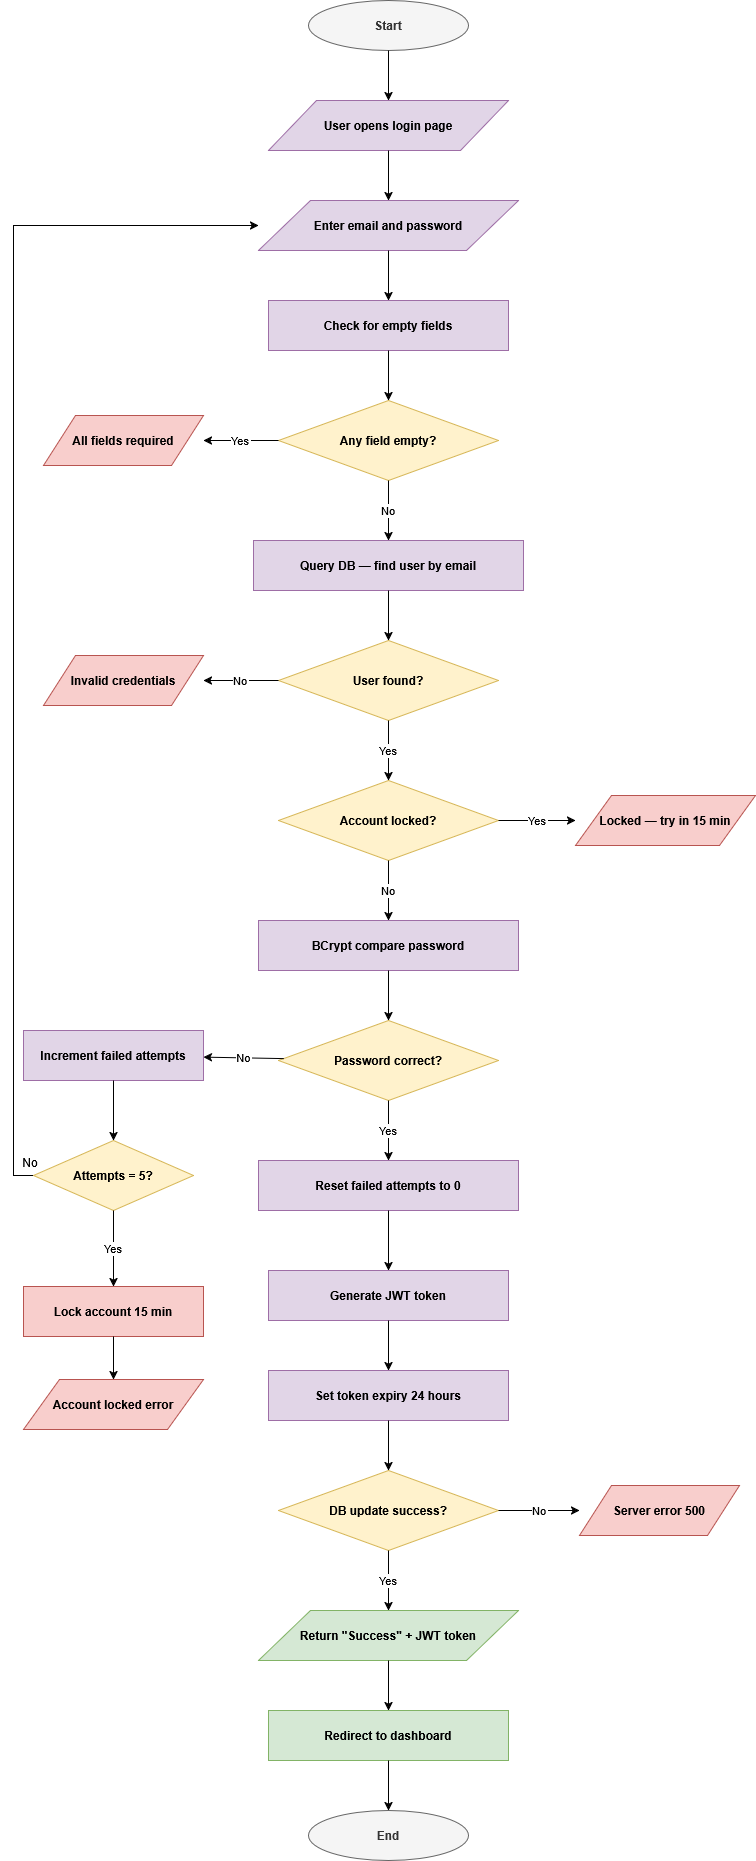

The diagram above was exported from draw.io. Its source (the exported page's mxGraphModel, read from the mxfile embedded in the PNG):
<mxGraphModel dx="1456" dy="671" grid="0" gridSize="10" guides="1" tooltips="1" connect="1" arrows="1" fold="1" page="0" pageScale="1" pageWidth="827" pageHeight="1169" math="0" shadow="0">
  <root>
    <mxCell id="0" />
    <mxCell id="1" parent="0" />
    <mxCell id="2" parent="1" style="ellipse;whiteSpace=wrap;html=1;fillColor=#f5f5f5;strokeColor=#666666;fontColor=#333333;fontStyle=1;" value="Start" vertex="1">
      <mxGeometry height="50" width="160" x="260" y="40" as="geometry" />
    </mxCell>
    <mxCell id="3" parent="1" style="shape=parallelogram;whiteSpace=wrap;html=1;fillColor=#e1d5e7;strokeColor=#9e6ea6;fontStyle=1;" value="User opens login page" vertex="1">
      <mxGeometry height="50" width="240" x="220" y="140" as="geometry" />
    </mxCell>
    <mxCell id="4" parent="1" style="shape=parallelogram;whiteSpace=wrap;html=1;fillColor=#e1d5e7;strokeColor=#9e6ea6;fontStyle=1;" value="Enter email and password" vertex="1">
      <mxGeometry height="50" width="260" x="210" y="240" as="geometry" />
    </mxCell>
    <mxCell id="5" parent="1" style="rounded=0;whiteSpace=wrap;html=1;fillColor=#e1d5e7;strokeColor=#9e6ea6;fontStyle=1;" value="Check for empty fields" vertex="1">
      <mxGeometry height="50" width="240" x="220" y="340" as="geometry" />
    </mxCell>
    <mxCell id="6" parent="1" style="rhombus;whiteSpace=wrap;html=1;fillColor=#fff2cc;strokeColor=#d6b656;fontStyle=1;" value="Any field empty?" vertex="1">
      <mxGeometry height="80" width="220" x="230" y="440" as="geometry" />
    </mxCell>
    <mxCell id="7" parent="1" style="shape=parallelogram;whiteSpace=wrap;html=1;fillColor=#f8cecc;strokeColor=#b85450;fontStyle=1;" value="All fields required" vertex="1">
      <mxGeometry height="50" width="160" x="-5" y="455" as="geometry" />
    </mxCell>
    <mxCell id="8" parent="1" style="rounded=0;whiteSpace=wrap;html=1;fillColor=#e1d5e7;strokeColor=#9e6ea6;fontStyle=1;" value="Query DB — find user by email" vertex="1">
      <mxGeometry height="50" width="270" x="205" y="580" as="geometry" />
    </mxCell>
    <mxCell id="9" parent="1" style="rhombus;whiteSpace=wrap;html=1;fillColor=#fff2cc;strokeColor=#d6b656;fontStyle=1;" value="User found?" vertex="1">
      <mxGeometry height="80" width="220" x="230" y="680" as="geometry" />
    </mxCell>
    <mxCell id="10" parent="1" style="shape=parallelogram;whiteSpace=wrap;html=1;fillColor=#f8cecc;strokeColor=#b85450;fontStyle=1;" value="Invalid credentials" vertex="1">
      <mxGeometry height="50" width="160" x="-5" y="695" as="geometry" />
    </mxCell>
    <mxCell id="11" parent="1" style="rhombus;whiteSpace=wrap;html=1;fillColor=#fff2cc;strokeColor=#d6b656;fontStyle=1;" value="Account locked?" vertex="1">
      <mxGeometry height="80" width="220" x="230" y="820" as="geometry" />
    </mxCell>
    <mxCell id="12" parent="1" style="shape=parallelogram;whiteSpace=wrap;html=1;fillColor=#f8cecc;strokeColor=#b85450;fontStyle=1;" value="Locked — try in 15 min" vertex="1">
      <mxGeometry height="50" width="180" x="527" y="835" as="geometry" />
    </mxCell>
    <mxCell id="13" parent="1" style="rounded=0;whiteSpace=wrap;html=1;fillColor=#e1d5e7;strokeColor=#9e6ea6;fontStyle=1;" value="BCrypt compare password" vertex="1">
      <mxGeometry height="50" width="260" x="210" y="960" as="geometry" />
    </mxCell>
    <mxCell id="14" parent="1" style="rhombus;whiteSpace=wrap;html=1;fillColor=#fff2cc;strokeColor=#d6b656;fontStyle=1;" value="Password correct?" vertex="1">
      <mxGeometry height="80" width="220" x="230" y="1060" as="geometry" />
    </mxCell>
    <mxCell id="15" parent="1" style="rounded=0;whiteSpace=wrap;html=1;fillColor=#e1d5e7;strokeColor=#9e6ea6;fontStyle=1;" value="Increment failed attempts" vertex="1">
      <mxGeometry height="50" width="180" x="-25" y="1070" as="geometry" />
    </mxCell>
    <mxCell id="lV-tdhMpI7iTW4SPgwe8-64" edge="1" parent="1" source="16" style="edgeStyle=orthogonalEdgeStyle;rounded=0;orthogonalLoop=1;jettySize=auto;html=1;exitX=0;exitY=0.5;exitDx=0;exitDy=0;entryX=0;entryY=0.5;entryDx=0;entryDy=0;" target="4">
      <mxGeometry relative="1" as="geometry" />
    </mxCell>
    <mxCell id="16" parent="1" style="rhombus;whiteSpace=wrap;html=1;fillColor=#fff2cc;strokeColor=#d6b656;fontStyle=1;" value="Attempts = 5?" vertex="1">
      <mxGeometry height="70" width="160" x="-15" y="1180" as="geometry" />
    </mxCell>
    <mxCell id="17" parent="1" style="rounded=0;whiteSpace=wrap;html=1;fillColor=#f8cecc;strokeColor=#b85450;fontStyle=1;" value="Lock account 15 min" vertex="1">
      <mxGeometry height="50" width="180" x="-25" y="1326" as="geometry" />
    </mxCell>
    <mxCell id="18" parent="1" style="shape=parallelogram;whiteSpace=wrap;html=1;fillColor=#f8cecc;strokeColor=#b85450;fontStyle=1;" value="Account locked error" vertex="1">
      <mxGeometry height="50" width="180" x="-25" y="1419" as="geometry" />
    </mxCell>
    <mxCell id="19" parent="1" style="shape=parallelogram;whiteSpace=wrap;html=1;fillColor=#f8cecc;strokeColor=#b85450;fontStyle=1;" value="Invalid credentials" vertex="1">
      <mxGeometry height="50" width="180" x="220" y="1200" as="geometry" />
    </mxCell>
    <mxCell id="20" parent="1" style="rounded=0;whiteSpace=wrap;html=1;fillColor=#e1d5e7;strokeColor=#9e6ea6;fontStyle=1;" value="Reset failed attempts to 0" vertex="1">
      <mxGeometry height="50" width="260" x="210" y="1200" as="geometry" />
    </mxCell>
    <mxCell id="21" parent="1" style="rounded=0;whiteSpace=wrap;html=1;fillColor=#e1d5e7;strokeColor=#9e6ea6;fontStyle=1;" value="Generate JWT token" vertex="1">
      <mxGeometry height="50" width="240" x="220" y="1310" as="geometry" />
    </mxCell>
    <mxCell id="22" parent="1" style="rounded=0;whiteSpace=wrap;html=1;fillColor=#e1d5e7;strokeColor=#9e6ea6;fontStyle=1;" value="Set token expiry 24 hours" vertex="1">
      <mxGeometry height="50" width="240" x="220" y="1410" as="geometry" />
    </mxCell>
    <mxCell id="23" parent="1" style="rhombus;whiteSpace=wrap;html=1;fillColor=#fff2cc;strokeColor=#d6b656;fontStyle=1;" value="DB update success?" vertex="1">
      <mxGeometry height="80" width="220" x="230" y="1510" as="geometry" />
    </mxCell>
    <mxCell id="24" parent="1" style="shape=parallelogram;whiteSpace=wrap;html=1;fillColor=#f8cecc;strokeColor=#b85450;fontStyle=1;" value="Server error 500" vertex="1">
      <mxGeometry height="50" width="160" x="531" y="1525" as="geometry" />
    </mxCell>
    <mxCell id="25" parent="1" style="shape=parallelogram;whiteSpace=wrap;html=1;fillColor=#d5e8d4;strokeColor=#82b366;fontStyle=1;" value="Return &quot;Success&quot; + JWT token" vertex="1">
      <mxGeometry height="50" width="260" x="210" y="1650" as="geometry" />
    </mxCell>
    <mxCell id="26" parent="1" style="rounded=0;whiteSpace=wrap;html=1;fillColor=#d5e8d4;strokeColor=#82b366;fontStyle=1;" value="Redirect to dashboard" vertex="1">
      <mxGeometry height="50" width="240" x="220" y="1750" as="geometry" />
    </mxCell>
    <mxCell id="27" parent="1" style="ellipse;whiteSpace=wrap;html=1;fillColor=#f5f5f5;strokeColor=#666666;fontColor=#333333;fontStyle=1;" value="End" vertex="1">
      <mxGeometry height="50" width="160" x="260" y="1850" as="geometry" />
    </mxCell>
    <mxCell id="40" edge="1" parent="1" source="2" target="3">
      <mxGeometry relative="1" as="geometry" />
    </mxCell>
    <mxCell id="41" edge="1" parent="1" source="3" target="4">
      <mxGeometry relative="1" as="geometry" />
    </mxCell>
    <mxCell id="42" edge="1" parent="1" source="4" target="5">
      <mxGeometry relative="1" as="geometry" />
    </mxCell>
    <mxCell id="43" edge="1" parent="1" source="5" target="6">
      <mxGeometry relative="1" as="geometry" />
    </mxCell>
    <mxCell id="44" edge="1" parent="1" source="6" target="7" value="Yes">
      <mxGeometry relative="1" as="geometry" />
    </mxCell>
    <mxCell id="45" edge="1" parent="1" source="6" target="8" value="No">
      <mxGeometry relative="1" as="geometry" />
    </mxCell>
    <mxCell id="46" edge="1" parent="1" source="8" target="9">
      <mxGeometry relative="1" as="geometry" />
    </mxCell>
    <mxCell id="47" edge="1" parent="1" source="9" target="10" value="No">
      <mxGeometry relative="1" as="geometry" />
    </mxCell>
    <mxCell id="48" edge="1" parent="1" source="9" target="11" value="Yes">
      <mxGeometry relative="1" as="geometry" />
    </mxCell>
    <mxCell id="49" edge="1" parent="1" source="11" target="12" value="Yes">
      <mxGeometry relative="1" as="geometry" />
    </mxCell>
    <mxCell id="50" edge="1" parent="1" source="11" target="13" value="No">
      <mxGeometry relative="1" as="geometry" />
    </mxCell>
    <mxCell id="51" edge="1" parent="1" source="13" target="14">
      <mxGeometry relative="1" as="geometry" />
    </mxCell>
    <mxCell id="52" edge="1" parent="1" source="14" target="15" value="No">
      <mxGeometry relative="1" as="geometry" />
    </mxCell>
    <mxCell id="53" edge="1" parent="1" source="14" target="20" value="Yes">
      <mxGeometry relative="1" as="geometry" />
    </mxCell>
    <mxCell id="54" edge="1" parent="1" source="15" target="16">
      <mxGeometry relative="1" as="geometry" />
    </mxCell>
    <mxCell id="55" edge="1" parent="1" source="16" target="17" value="Yes">
      <mxGeometry relative="1" as="geometry" />
    </mxCell>
    <mxCell id="57" edge="1" parent="1" source="17" target="18">
      <mxGeometry relative="1" as="geometry" />
    </mxCell>
    <mxCell id="58" edge="1" parent="1" source="20" target="21">
      <mxGeometry relative="1" as="geometry" />
    </mxCell>
    <mxCell id="59" edge="1" parent="1" source="21" target="22">
      <mxGeometry relative="1" as="geometry" />
    </mxCell>
    <mxCell id="60" edge="1" parent="1" source="22" target="23">
      <mxGeometry relative="1" as="geometry" />
    </mxCell>
    <mxCell id="61" edge="1" parent="1" source="23" target="24" value="No">
      <mxGeometry relative="1" as="geometry" />
    </mxCell>
    <mxCell id="62" edge="1" parent="1" source="23" target="25" value="Yes">
      <mxGeometry relative="1" as="geometry" />
    </mxCell>
    <mxCell id="63" edge="1" parent="1" source="25" target="26">
      <mxGeometry relative="1" as="geometry" />
    </mxCell>
    <mxCell id="64" edge="1" parent="1" source="26" target="27">
      <mxGeometry relative="1" as="geometry" />
    </mxCell>
    <mxCell id="lV-tdhMpI7iTW4SPgwe8-65" parent="1" style="text;html=1;whiteSpace=wrap;strokeColor=none;fillColor=none;align=center;verticalAlign=middle;rounded=0;" value="No" vertex="1">
      <mxGeometry height="30" width="60" x="-48" y="1187" as="geometry" />
    </mxCell>
  </root>
</mxGraphModel>